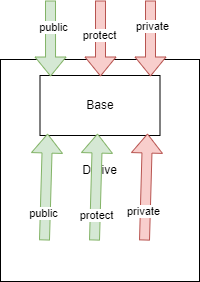

The diagram above was exported from draw.io. Its source (the exported page's mxGraphModel, read from the mxfile embedded in the PNG):
<mxGraphModel dx="1426" dy="785" grid="0" gridSize="10" guides="1" tooltips="1" connect="1" arrows="1" fold="1" page="1" pageScale="1" pageWidth="827" pageHeight="1169" background="#ffffff" math="0" shadow="0">
  <root>
    <mxCell id="0" />
    <mxCell id="1" parent="0" />
    <mxCell id="MgQ97GZHmxwKeXxIvUUY-1" value="Derive" style="rounded=0;whiteSpace=wrap;html=1;" vertex="1" parent="1">
      <mxGeometry x="183" y="242" width="199" height="222" as="geometry" />
    </mxCell>
    <mxCell id="MgQ97GZHmxwKeXxIvUUY-2" value="Base" style="rounded=0;whiteSpace=wrap;html=1;" vertex="1" parent="1">
      <mxGeometry x="222.5" y="258" width="120" height="60" as="geometry" />
    </mxCell>
    <mxCell id="MgQ97GZHmxwKeXxIvUUY-3" value="" style="shape=flexArrow;endArrow=classic;html=1;rounded=0;exitX=0.221;exitY=0.815;exitDx=0;exitDy=0;exitPerimeter=0;entryX=0.063;entryY=0.967;entryDx=0;entryDy=0;entryPerimeter=0;fillColor=#d5e8d4;strokeColor=#82b366;" edge="1" parent="1" source="MgQ97GZHmxwKeXxIvUUY-1" target="MgQ97GZHmxwKeXxIvUUY-2">
      <mxGeometry width="50" height="50" relative="1" as="geometry">
        <mxPoint x="219" y="400" as="sourcePoint" />
        <mxPoint x="269" y="350" as="targetPoint" />
      </mxGeometry>
    </mxCell>
    <mxCell id="MgQ97GZHmxwKeXxIvUUY-6" value="public" style="edgeLabel;html=1;align=center;verticalAlign=middle;resizable=0;points=[];" vertex="1" connectable="0" parent="MgQ97GZHmxwKeXxIvUUY-3">
      <mxGeometry x="-0.4972" y="2" relative="1" as="geometry">
        <mxPoint as="offset" />
      </mxGeometry>
    </mxCell>
    <mxCell id="MgQ97GZHmxwKeXxIvUUY-4" value="" style="shape=flexArrow;endArrow=classic;html=1;rounded=0;exitX=0.221;exitY=0.815;exitDx=0;exitDy=0;exitPerimeter=0;entryX=0.063;entryY=0.967;entryDx=0;entryDy=0;entryPerimeter=0;fillColor=#d5e8d4;strokeColor=#82b366;" edge="1" parent="1">
      <mxGeometry width="50" height="50" relative="1" as="geometry">
        <mxPoint x="277" y="423" as="sourcePoint" />
        <mxPoint x="280" y="316" as="targetPoint" />
      </mxGeometry>
    </mxCell>
    <mxCell id="MgQ97GZHmxwKeXxIvUUY-7" value="protect" style="edgeLabel;html=1;align=center;verticalAlign=middle;resizable=0;points=[];" vertex="1" connectable="0" parent="MgQ97GZHmxwKeXxIvUUY-4">
      <mxGeometry x="-0.5134" y="-1" relative="1" as="geometry">
        <mxPoint as="offset" />
      </mxGeometry>
    </mxCell>
    <mxCell id="MgQ97GZHmxwKeXxIvUUY-5" value="" style="shape=flexArrow;endArrow=classic;html=1;rounded=0;exitX=0.221;exitY=0.815;exitDx=0;exitDy=0;exitPerimeter=0;entryX=0.063;entryY=0.967;entryDx=0;entryDy=0;entryPerimeter=0;fillColor=#f8cecc;strokeColor=#b85450;" edge="1" parent="1">
      <mxGeometry width="50" height="50" relative="1" as="geometry">
        <mxPoint x="327" y="423" as="sourcePoint" />
        <mxPoint x="330" y="316" as="targetPoint" />
      </mxGeometry>
    </mxCell>
    <mxCell id="MgQ97GZHmxwKeXxIvUUY-8" value="private" style="edgeLabel;html=1;align=center;verticalAlign=middle;resizable=0;points=[];" vertex="1" connectable="0" parent="MgQ97GZHmxwKeXxIvUUY-5">
      <mxGeometry x="-0.4589" y="2" relative="1" as="geometry">
        <mxPoint as="offset" />
      </mxGeometry>
    </mxCell>
    <mxCell id="MgQ97GZHmxwKeXxIvUUY-9" value="" style="shape=flexArrow;endArrow=classic;html=1;rounded=0;entryX=0.088;entryY=0.017;entryDx=0;entryDy=0;entryPerimeter=0;fillColor=#d5e8d4;strokeColor=#82b366;" edge="1" parent="1" target="MgQ97GZHmxwKeXxIvUUY-2">
      <mxGeometry width="50" height="50" relative="1" as="geometry">
        <mxPoint x="233" y="183" as="sourcePoint" />
        <mxPoint x="300" y="336" as="targetPoint" />
      </mxGeometry>
    </mxCell>
    <mxCell id="MgQ97GZHmxwKeXxIvUUY-12" value="public" style="edgeLabel;html=1;align=center;verticalAlign=middle;resizable=0;points=[];" vertex="1" connectable="0" parent="MgQ97GZHmxwKeXxIvUUY-9">
      <mxGeometry x="-0.2896" y="2" relative="1" as="geometry">
        <mxPoint as="offset" />
      </mxGeometry>
    </mxCell>
    <mxCell id="MgQ97GZHmxwKeXxIvUUY-10" value="" style="shape=flexArrow;endArrow=classic;html=1;rounded=0;entryX=0.088;entryY=0.017;entryDx=0;entryDy=0;entryPerimeter=0;fillColor=#f8cecc;strokeColor=#b85450;" edge="1" parent="1">
      <mxGeometry width="50" height="50" relative="1" as="geometry">
        <mxPoint x="283" y="183" as="sourcePoint" />
        <mxPoint x="283" y="259" as="targetPoint" />
      </mxGeometry>
    </mxCell>
    <mxCell id="MgQ97GZHmxwKeXxIvUUY-13" value="protect" style="edgeLabel;html=1;align=center;verticalAlign=middle;resizable=0;points=[];" vertex="1" connectable="0" parent="MgQ97GZHmxwKeXxIvUUY-10">
      <mxGeometry x="-0.1053" y="-2" relative="1" as="geometry">
        <mxPoint as="offset" />
      </mxGeometry>
    </mxCell>
    <mxCell id="MgQ97GZHmxwKeXxIvUUY-11" value="" style="shape=flexArrow;endArrow=classic;html=1;rounded=0;entryX=0.088;entryY=0.017;entryDx=0;entryDy=0;entryPerimeter=0;fillColor=#f8cecc;strokeColor=#b85450;" edge="1" parent="1">
      <mxGeometry width="50" height="50" relative="1" as="geometry">
        <mxPoint x="333" y="183" as="sourcePoint" />
        <mxPoint x="333" y="259" as="targetPoint" />
      </mxGeometry>
    </mxCell>
    <mxCell id="MgQ97GZHmxwKeXxIvUUY-14" value="private" style="edgeLabel;html=1;align=center;verticalAlign=middle;resizable=0;points=[];" vertex="1" connectable="0" parent="MgQ97GZHmxwKeXxIvUUY-11">
      <mxGeometry x="-0.3421" y="1" relative="1" as="geometry">
        <mxPoint as="offset" />
      </mxGeometry>
    </mxCell>
  </root>
</mxGraphModel>